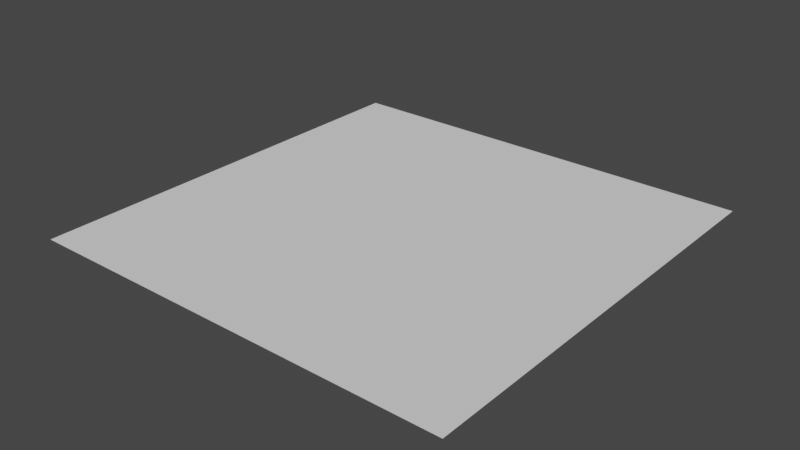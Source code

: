 # Source: base_plane.blend  (saved by Blender 3.1.7; exported with 4.5.12 LTS)
import bpy
from mathutils import Matrix  # noqa: F401  (used for matrix-valued properties, if any)

bpy.ops.wm.read_factory_settings(use_empty=True)
scene = bpy.context.scene
scene.name = 'Scene'

# ---- collections
col_collection = bpy.data.collections.new('Collection'); scene.collection.children.link(col_collection)

# ---- world
world_world = bpy.data.worlds.new('World'); scene.world = world_world
world_world.use_nodes = True; world_world.node_tree.nodes.clear()
_N = world_world.node_tree.nodes; _L = world_world.node_tree.links
n0 = _N.new('ShaderNodeOutputWorld'); n0.name = 'World Output'; n0.location = (300, 300)
n1 = _N.new('ShaderNodeBackground'); n1.name = 'Background'; n1.location = (10, 300)
n1.inputs[0].default_value = (0.05088, 0.05088, 0.05088, 1.0)
_L.new(n1.outputs[0], n0.inputs[0])
n0.is_active_output = True
world_world.color = (0.05088, 0.05088, 0.05088)
world_world.use_sun_shadow = False
world_world.sun_shadow_jitter_overblur = 0.0

# ---- meshes
me_plane = bpy.data.meshes.new('Plane')
me_plane.from_pydata([(-50.0, -50.0, 0.0), (50.0, -50.0, 0.0), (-50.0, 50.0, 0.0), (50.0, 50.0, 0.0), (-50.0, 45.0, 0.0), (-50.0, 40.0, 0.0), (-50.0, 35.0, 0.0), (-50.0, 30.0, 0.0), (-50.0, 25.0, 0.0), (-50.0, 20.0, 0.0), (-50.0, 15.0, 0.0), (-50.0, 10.0, 0.0), (-50.0, 5.0, 0.0), (-50.0, 0.0, 0.0), (-50.0, -5.0, 0.0), (-50.0, -10.0, 0.0), (-50.0, -15.0, 0.0), (-50.0, -20.0, 0.0), (-50.0, -25.0, 0.0), (-50.0, -30.0, 0.0), (-50.0, -35.0, 0.0), (-50.0, -40.0, 0.0), (-50.0, -45.0, 0.0), (50.0, -45.0, 0.0), (50.0, -40.0, 0.0), (50.0, -35.0, 0.0), (50.0, -30.0, 0.0), (50.0, -25.0, 0.0), (50.0, -20.0, 0.0), (50.0, -15.0, 0.0), (50.0, -10.0, 0.0), (50.0, -5.0, 0.0), (50.0, 0.0, 0.0), (50.0, 5.0, 0.0), (50.0, 10.0, 0.0), (50.0, 15.0, 0.0), (50.0, 20.0, 0.0), (50.0, 25.0, 0.0), (50.0, 30.0, 0.0), (50.0, 35.0, 0.0), (50.0, 40.0, 0.0), (50.0, 45.0, 0.0), (-45.0, -50.0, 0.0), (-40.0, -50.0, 0.0), (-35.0, -50.0, 0.0), (-30.0, -50.0, 0.0), (-25.0, -50.0, 0.0), (-20.0, -50.0, 0.0), (-15.0, -50.0, 0.0), (-10.0, -50.0, 0.0), (-5.0, -50.0, 0.0), (0.0, -50.0, 0.0), (5.0, -50.0, 0.0), (10.0, -50.0, 0.0), (15.0, -50.0, 0.0), (20.0, -50.0, 0.0), (25.0, -50.0, 0.0), (30.0, -50.0, 0.0), (35.0, -50.0, 0.0), (40.0, -50.0, 0.0), (45.0, -50.0, 0.0), (45.0, 50.0, 0.0), (40.0, 50.0, 0.0), (35.0, 50.0, 0.0), (30.0, 50.0, 0.0), (25.0, 50.0, 0.0), (20.0, 50.0, 0.0), (15.0, 50.0, 0.0), (10.0, 50.0, 0.0), (5.0, 50.0, 0.0), (0.0, 50.0, 0.0), (-5.0, 50.0, 0.0), (-10.0, 50.0, 0.0), (-15.0, 50.0, 0.0), (-20.0, 50.0, 0.0), (-25.0, 50.0, 0.0), (-30.0, 50.0, 0.0), (-35.0, 50.0, 0.0), (-40.0, 50.0, 0.0), (-45.0, 50.0, 0.0), (45.0, -45.0, 0.0), (40.0, -45.0, 0.0), (35.0, -45.0, 0.0), (30.0, -45.0, 0.0), (25.0, -45.0, 0.0), (20.0, -45.0, 0.0), (15.0, -45.0, 0.0), (10.0, -45.0, 0.0), (5.0, -45.0, 0.0), (0.0, -45.0, 0.0), (-5.0, -45.0, 0.0), (-10.0, -45.0, 0.0), (-15.0, -45.0, 0.0), (-20.0, -45.0, 0.0), (-25.0, -45.0, 0.0), (-30.0, -45.0, 0.0), (-35.0, -45.0, 0.0), (-40.0, -45.0, 0.0), (-45.0, -45.0, 0.0), (45.0, -40.0, 0.0), (40.0, -40.0, 0.0), (35.0, -40.0, 0.0), (30.0, -40.0, 0.0), (25.0, -40.0, 0.0), (20.0, -40.0, 0.0), (15.0, -40.0, 0.0), (10.0, -40.0, 0.0), (5.0, -40.0, 0.0), (0.0, -40.0, 0.0), (-5.0, -40.0, 0.0), (-10.0, -40.0, 0.0), (-15.0, -40.0, 0.0), (-20.0, -40.0, 0.0), (-25.0, -40.0, 0.0), (-30.0, -40.0, 0.0), (-35.0, -40.0, 0.0), (-40.0, -40.0, 0.0), (-45.0, -40.0, 0.0), (45.0, -35.0, 0.0), (40.0, -35.0, 0.0), (35.0, -35.0, 0.0), (30.0, -35.0, 0.0), (25.0, -35.0, 0.0), (20.0, -35.0, 0.0), (15.0, -35.0, 0.0), (10.0, -35.0, 0.0), (5.0, -35.0, 0.0), (0.0, -35.0, 0.0), (-5.0, -35.0, 0.0), (-10.0, -35.0, 0.0), (-15.0, -35.0, 0.0), (-20.0, -35.0, 0.0), (-25.0, -35.0, 0.0), (-30.0, -35.0, 0.0), (-35.0, -35.0, 0.0), (-40.0, -35.0, 0.0), (-45.0, -35.0, 0.0), (45.0, -30.0, 0.0), (40.0, -30.0, 0.0), (35.0, -30.0, 0.0), (30.0, -30.0, 0.0), (25.0, -30.0, 0.0), (20.0, -30.0, 0.0), (15.0, -30.0, 0.0), (10.0, -30.0, 0.0), (5.0, -30.0, 0.0), (0.0, -30.0, 0.0), (-5.0, -30.0, 0.0), (-10.0, -30.0, 0.0), (-15.0, -30.0, 0.0), (-20.0, -30.0, 0.0), (-25.0, -30.0, 0.0), (-30.0, -30.0, 0.0), (-35.0, -30.0, 0.0), (-40.0, -30.0, 0.0), (-45.0, -30.0, 0.0), (45.0, -25.0, 0.0), (40.0, -25.0, 0.0), (35.0, -25.0, 0.0), (30.0, -25.0, 0.0), (25.0, -25.0, 0.0), (20.0, -25.0, 0.0), (15.0, -25.0, 0.0), (10.0, -25.0, 0.0), (5.0, -25.0, 0.0), (0.0, -25.0, 0.0), (-5.0, -25.0, 0.0), (-10.0, -25.0, 0.0), (-15.0, -25.0, 0.0), (-20.0, -25.0, 0.0), (-25.0, -25.0, 0.0), (-30.0, -25.0, 0.0), (-35.0, -25.0, 0.0), (-40.0, -25.0, 0.0), (-45.0, -25.0, 0.0), (45.0, -20.0, 0.0), (40.0, -20.0, 0.0), (35.0, -20.0, 0.0), (30.0, -20.0, 0.0), (25.0, -20.0, 0.0), (20.0, -20.0, 0.0), (15.0, -20.0, 0.0), (10.0, -20.0, 0.0), (5.0, -20.0, 0.0), (0.0, -20.0, 0.0), (-5.0, -20.0, 0.0), (-10.0, -20.0, 0.0), (-15.0, -20.0, 0.0), (-20.0, -20.0, 0.0), (-25.0, -20.0, 0.0), (-30.0, -20.0, 0.0), (-35.0, -20.0, 0.0), (-40.0, -20.0, 0.0), (-45.0, -20.0, 0.0), (45.0, -15.0, 0.0), (40.0, -15.0, 0.0), (35.0, -15.0, 0.0), (30.0, -15.0, 0.0), (25.0, -15.0, 0.0), (20.0, -15.0, 0.0), (15.0, -15.0, 0.0), (10.0, -15.0, 0.0), (5.0, -15.0, 0.0), (0.0, -15.0, 0.0), (-5.0, -15.0, 0.0), (-10.0, -15.0, 0.0), (-15.0, -15.0, 0.0), (-20.0, -15.0, 0.0), (-25.0, -15.0, 0.0), (-30.0, -15.0, 0.0), (-35.0, -15.0, 0.0), (-40.0, -15.0, 0.0), (-45.0, -15.0, 0.0), (45.0, -10.0, 0.0), (40.0, -10.0, 0.0), (35.0, -10.0, 0.0), (30.0, -10.0, 0.0), (25.0, -10.0, 0.0), (20.0, -10.0, 0.0), (15.0, -10.0, 0.0), (10.0, -10.0, 0.0), (5.0, -10.0, 0.0), (0.0, -10.0, 0.0), (-5.0, -10.0, 0.0), (-10.0, -10.0, 0.0), (-15.0, -10.0, 0.0), (-20.0, -10.0, 0.0), (-25.0, -10.0, 0.0), (-30.0, -10.0, 0.0), (-35.0, -10.0, 0.0), (-40.0, -10.0, 0.0), (-45.0, -10.0, 0.0), (45.0, -5.0, 0.0), (40.0, -5.0, 0.0), (35.0, -5.0, 0.0), (30.0, -5.0, 0.0), (25.0, -5.0, 0.0), (20.0, -5.0, 0.0), (15.0, -5.0, 0.0), (10.0, -5.0, 0.0), (5.0, -5.0, 0.0), (0.0, -5.0, 0.0), (-5.0, -5.0, 0.0), (-10.0, -5.0, 0.0), (-15.0, -5.0, 0.0), (-20.0, -5.0, 0.0), (-25.0, -5.0, 0.0), (-30.0, -5.0, 0.0), (-35.0, -5.0, 0.0), (-40.0, -5.0, 0.0), (-45.0, -5.0, 0.0), (45.0, 0.0, 0.0), (40.0, 0.0, 0.0), (35.0, 0.0, 0.0), (30.0, 0.0, 0.0), (25.0, 0.0, 0.0), (20.0, 0.0, 0.0), (15.0, 0.0, 0.0), (10.0, 0.0, 0.0), (5.0, 0.0, 0.0), (0.0, 0.0, 0.0), (-5.0, 0.0, 0.0), (-10.0, 0.0, 0.0), (-15.0, 0.0, 0.0), (-20.0, 0.0, 0.0), (-25.0, 0.0, 0.0), (-30.0, 0.0, 0.0), (-35.0, 0.0, 0.0), (-40.0, 0.0, 0.0), (-45.0, 0.0, 0.0), (45.0, 5.0, 0.0), (40.0, 5.0, 0.0), (35.0, 5.0, 0.0), (30.0, 5.0, 0.0), (25.0, 5.0, 0.0), (20.0, 5.0, 0.0), (15.0, 5.0, 0.0), (10.0, 5.0, 0.0), (5.0, 5.0, 0.0), (0.0, 5.0, 0.0), (-5.0, 5.0, 0.0), (-10.0, 5.0, 0.0), (-15.0, 5.0, 0.0), (-20.0, 5.0, 0.0), (-25.0, 5.0, 0.0), (-30.0, 5.0, 0.0), (-35.0, 5.0, 0.0), (-40.0, 5.0, 0.0), (-45.0, 5.0, 0.0), (45.0, 10.0, 0.0), (40.0, 10.0, 0.0), (35.0, 10.0, 0.0), (30.0, 10.0, 0.0), (25.0, 10.0, 0.0), (20.0, 10.0, 0.0), (15.0, 10.0, 0.0), (10.0, 10.0, 0.0), (5.0, 10.0, 0.0), (0.0, 10.0, 0.0), (-5.0, 10.0, 0.0), (-10.0, 10.0, 0.0), (-15.0, 10.0, 0.0), (-20.0, 10.0, 0.0), (-25.0, 10.0, 0.0), (-30.0, 10.0, 0.0), (-35.0, 10.0, 0.0), (-40.0, 10.0, 0.0), (-45.0, 10.0, 0.0), (45.0, 15.0, 0.0), (40.0, 15.0, 0.0), (35.0, 15.0, 0.0), (30.0, 15.0, 0.0), (25.0, 15.0, 0.0), (20.0, 15.0, 0.0), (15.0, 15.0, 0.0), (10.0, 15.0, 0.0), (5.0, 15.0, 0.0), (0.0, 15.0, 0.0), (-5.0, 15.0, 0.0), (-10.0, 15.0, 0.0), (-15.0, 15.0, 0.0), (-20.0, 15.0, 0.0), (-25.0, 15.0, 0.0), (-30.0, 15.0, 0.0), (-35.0, 15.0, 0.0), (-40.0, 15.0, 0.0), (-45.0, 15.0, 0.0), (45.0, 20.0, 0.0), (40.0, 20.0, 0.0), (35.0, 20.0, 0.0), (30.0, 20.0, 0.0), (25.0, 20.0, 0.0), (20.0, 20.0, 0.0), (15.0, 20.0, 0.0), (10.0, 20.0, 0.0), (5.0, 20.0, 0.0), (0.0, 20.0, 0.0), (-5.0, 20.0, 0.0), (-10.0, 20.0, 0.0), (-15.0, 20.0, 0.0), (-20.0, 20.0, 0.0), (-25.0, 20.0, 0.0), (-30.0, 20.0, 0.0), (-35.0, 20.0, 0.0), (-40.0, 20.0, 0.0), (-45.0, 20.0, 0.0), (45.0, 25.0, 0.0), (40.0, 25.0, 0.0), (35.0, 25.0, 0.0), (30.0, 25.0, 0.0), (25.0, 25.0, 0.0), (20.0, 25.0, 0.0), (15.0, 25.0, 0.0), (10.0, 25.0, 0.0), (5.0, 25.0, 0.0), (0.0, 25.0, 0.0), (-5.0, 25.0, 0.0), (-10.0, 25.0, 0.0), (-15.0, 25.0, 0.0), (-20.0, 25.0, 0.0), (-25.0, 25.0, 0.0), (-30.0, 25.0, 0.0), (-35.0, 25.0, 0.0), (-40.0, 25.0, 0.0), (-45.0, 25.0, 0.0), (45.0, 30.0, 0.0), (40.0, 30.0, 0.0), (35.0, 30.0, 0.0), (30.0, 30.0, 0.0), (25.0, 30.0, 0.0), (20.0, 30.0, 0.0), (15.0, 30.0, 0.0), (10.0, 30.0, 0.0), (5.0, 30.0, 0.0), (0.0, 30.0, 0.0), (-5.0, 30.0, 0.0), (-10.0, 30.0, 0.0), (-15.0, 30.0, 0.0), (-20.0, 30.0, 0.0), (-25.0, 30.0, 0.0), (-30.0, 30.0, 0.0), (-35.0, 30.0, 0.0), (-40.0, 30.0, 0.0), (-45.0, 30.0, 0.0), (45.0, 35.0, 0.0), (40.0, 35.0, 0.0), (35.0, 35.0, 0.0), (30.0, 35.0, 0.0), (25.0, 35.0, 0.0), (20.0, 35.0, 0.0), (15.0, 35.0, 0.0), (10.0, 35.0, 0.0), (5.0, 35.0, 0.0), (0.0, 35.0, 0.0), (-5.0, 35.0, 0.0), (-10.0, 35.0, 0.0), (-15.0, 35.0, 0.0), (-20.0, 35.0, 0.0), (-25.0, 35.0, 0.0), (-30.0, 35.0, 0.0), (-35.0, 35.0, 0.0), (-40.0, 35.0, 0.0), (-45.0, 35.0, 0.0), (45.0, 40.0, 0.0), (40.0, 40.0, 0.0), (35.0, 40.0, 0.0), (30.0, 40.0, 0.0), (25.0, 40.0, 0.0), (20.0, 40.0, 0.0), (15.0, 40.0, 0.0), (10.0, 40.0, 0.0), (5.0, 40.0, 0.0), (0.0, 40.0, 0.0), (-5.0, 40.0, 0.0), (-10.0, 40.0, 0.0), (-15.0, 40.0, 0.0), (-20.0, 40.0, 0.0), (-25.0, 40.0, 0.0), (-30.0, 40.0, 0.0), (-35.0, 40.0, 0.0), (-40.0, 40.0, 0.0), (-45.0, 40.0, 0.0), (45.0, 45.0, 0.0), (40.0, 45.0, 0.0), (35.0, 45.0, 0.0), (30.0, 45.0, 0.0), (25.0, 45.0, 0.0), (20.0, 45.0, 0.0), (15.0, 45.0, 0.0), (10.0, 45.0, 0.0), (5.0, 45.0, 0.0), (0.0, 45.0, 0.0), (-5.0, 45.0, 0.0), (-10.0, 45.0, 0.0), (-15.0, 45.0, 0.0), (-20.0, 45.0, 0.0), (-25.0, 45.0, 0.0), (-30.0, 45.0, 0.0), (-35.0, 45.0, 0.0), (-40.0, 45.0, 0.0), (-45.0, 45.0, 0.0)], [], [(422, 41, 3, 61), (60, 1, 23, 80), (80, 23, 24, 99), (99, 24, 25, 118), (118, 25, 26, 137), (137, 26, 27, 156), (156, 27, 28, 175), (175, 28, 29, 194), (194, 29, 30, 213), (213, 30, 31, 232), (232, 31, 32, 251), (251, 32, 33, 270), (270, 33, 34, 289), (289, 34, 35, 308), (308, 35, 36, 327), (327, 36, 37, 346), (346, 37, 38, 365), (365, 38, 39, 384), (384, 39, 40, 403), (403, 40, 41, 422), (5, 421, 440, 4), (421, 420, 439, 440), (420, 419, 438, 439), (419, 418, 437, 438), (418, 417, 436, 437), (417, 416, 435, 436), (416, 415, 434, 435), (415, 414, 433, 434), (414, 413, 432, 433), (413, 412, 431, 432), (412, 411, 430, 431), (411, 410, 429, 430), (410, 409, 428, 429), (409, 408, 427, 428), (408, 407, 426, 427), (407, 406, 425, 426), (406, 405, 424, 425), (405, 404, 423, 424), (404, 403, 422, 423), (6, 402, 421, 5), (402, 401, 420, 421), (401, 400, 419, 420), (400, 399, 418, 419), (399, 398, 417, 418), (398, 397, 416, 417), (397, 396, 415, 416), (396, 395, 414, 415), (395, 394, 413, 414), (394, 393, 412, 413), (393, 392, 411, 412), (392, 391, 410, 411), (391, 390, 409, 410), (390, 389, 408, 409), (389, 388, 407, 408), (388, 387, 406, 407), (387, 386, 405, 406), (386, 385, 404, 405), (385, 384, 403, 404), (7, 383, 402, 6), (383, 382, 401, 402), (382, 381, 400, 401), (381, 380, 399, 400), (380, 379, 398, 399), (379, 378, 397, 398), (378, 377, 396, 397), (377, 376, 395, 396), (376, 375, 394, 395), (375, 374, 393, 394), (374, 373, 392, 393), (373, 372, 391, 392), (372, 371, 390, 391), (371, 370, 389, 390), (370, 369, 388, 389), (369, 368, 387, 388), (368, 367, 386, 387), (367, 366, 385, 386), (366, 365, 384, 385), (8, 364, 383, 7), (364, 363, 382, 383), (363, 362, 381, 382), (362, 361, 380, 381), (361, 360, 379, 380), (360, 359, 378, 379), (359, 358, 377, 378), (358, 357, 376, 377), (357, 356, 375, 376), (356, 355, 374, 375), (355, 354, 373, 374), (354, 353, 372, 373), (353, 352, 371, 372), (352, 351, 370, 371), (351, 350, 369, 370), (350, 349, 368, 369), (349, 348, 367, 368), (348, 347, 366, 367), (347, 346, 365, 366), (9, 345, 364, 8), (345, 344, 363, 364), (344, 343, 362, 363), (343, 342, 361, 362), (342, 341, 360, 361), (341, 340, 359, 360), (340, 339, 358, 359), (339, 338, 357, 358), (338, 337, 356, 357), (337, 336, 355, 356), (336, 335, 354, 355), (335, 334, 353, 354), (334, 333, 352, 353), (333, 332, 351, 352), (332, 331, 350, 351), (331, 330, 349, 350), (330, 329, 348, 349), (329, 328, 347, 348), (328, 327, 346, 347), (10, 326, 345, 9), (326, 325, 344, 345), (325, 324, 343, 344), (324, 323, 342, 343), (323, 322, 341, 342), (322, 321, 340, 341), (321, 320, 339, 340), (320, 319, 338, 339), (319, 318, 337, 338), (318, 317, 336, 337), (317, 316, 335, 336), (316, 315, 334, 335), (315, 314, 333, 334), (314, 313, 332, 333), (313, 312, 331, 332), (312, 311, 330, 331), (311, 310, 329, 330), (310, 309, 328, 329), (309, 308, 327, 328), (11, 307, 326, 10), (307, 306, 325, 326), (306, 305, 324, 325), (305, 304, 323, 324), (304, 303, 322, 323), (303, 302, 321, 322), (302, 301, 320, 321), (301, 300, 319, 320), (300, 299, 318, 319), (299, 298, 317, 318), (298, 297, 316, 317), (297, 296, 315, 316), (296, 295, 314, 315), (295, 294, 313, 314), (294, 293, 312, 313), (293, 292, 311, 312), (292, 291, 310, 311), (291, 290, 309, 310), (290, 289, 308, 309), (12, 288, 307, 11), (288, 287, 306, 307), (287, 286, 305, 306), (286, 285, 304, 305), (285, 284, 303, 304), (284, 283, 302, 303), (283, 282, 301, 302), (282, 281, 300, 301), (281, 280, 299, 300), (280, 279, 298, 299), (279, 278, 297, 298), (278, 277, 296, 297), (277, 276, 295, 296), (276, 275, 294, 295), (275, 274, 293, 294), (274, 273, 292, 293), (273, 272, 291, 292), (272, 271, 290, 291), (271, 270, 289, 290), (13, 269, 288, 12), (269, 268, 287, 288), (268, 267, 286, 287), (267, 266, 285, 286), (266, 265, 284, 285), (265, 264, 283, 284), (264, 263, 282, 283), (263, 262, 281, 282), (262, 261, 280, 281), (261, 260, 279, 280), (260, 259, 278, 279), (259, 258, 277, 278), (258, 257, 276, 277), (257, 256, 275, 276), (256, 255, 274, 275), (255, 254, 273, 274), (254, 253, 272, 273), (253, 252, 271, 272), (252, 251, 270, 271), (14, 250, 269, 13), (250, 249, 268, 269), (249, 248, 267, 268), (248, 247, 266, 267), (247, 246, 265, 266), (246, 245, 264, 265), (245, 244, 263, 264), (244, 243, 262, 263), (243, 242, 261, 262), (242, 241, 260, 261), (241, 240, 259, 260), (240, 239, 258, 259), (239, 238, 257, 258), (238, 237, 256, 257), (237, 236, 255, 256), (236, 235, 254, 255), (235, 234, 253, 254), (234, 233, 252, 253), (233, 232, 251, 252), (15, 231, 250, 14), (231, 230, 249, 250), (230, 229, 248, 249), (229, 228, 247, 248), (228, 227, 246, 247), (227, 226, 245, 246), (226, 225, 244, 245), (225, 224, 243, 244), (224, 223, 242, 243), (223, 222, 241, 242), (222, 221, 240, 241), (221, 220, 239, 240), (220, 219, 238, 239), (219, 218, 237, 238), (218, 217, 236, 237), (217, 216, 235, 236), (216, 215, 234, 235), (215, 214, 233, 234), (214, 213, 232, 233), (16, 212, 231, 15), (212, 211, 230, 231), (211, 210, 229, 230), (210, 209, 228, 229), (209, 208, 227, 228), (208, 207, 226, 227), (207, 206, 225, 226), (206, 205, 224, 225), (205, 204, 223, 224), (204, 203, 222, 223), (203, 202, 221, 222), (202, 201, 220, 221), (201, 200, 219, 220), (200, 199, 218, 219), (199, 198, 217, 218), (198, 197, 216, 217), (197, 196, 215, 216), (196, 195, 214, 215), (195, 194, 213, 214), (17, 193, 212, 16), (193, 192, 211, 212), (192, 191, 210, 211), (191, 190, 209, 210), (190, 189, 208, 209), (189, 188, 207, 208), (188, 187, 206, 207), (187, 186, 205, 206), (186, 185, 204, 205), (185, 184, 203, 204), (184, 183, 202, 203), (183, 182, 201, 202), (182, 181, 200, 201), (181, 180, 199, 200), (180, 179, 198, 199), (179, 178, 197, 198), (178, 177, 196, 197), (177, 176, 195, 196), (176, 175, 194, 195), (18, 174, 193, 17), (174, 173, 192, 193), (173, 172, 191, 192), (172, 171, 190, 191), (171, 170, 189, 190), (170, 169, 188, 189), (169, 168, 187, 188), (168, 167, 186, 187), (167, 166, 185, 186), (166, 165, 184, 185), (165, 164, 183, 184), (164, 163, 182, 183), (163, 162, 181, 182), (162, 161, 180, 181), (161, 160, 179, 180), (160, 159, 178, 179), (159, 158, 177, 178), (158, 157, 176, 177), (157, 156, 175, 176), (19, 155, 174, 18), (155, 154, 173, 174), (154, 153, 172, 173), (153, 152, 171, 172), (152, 151, 170, 171), (151, 150, 169, 170), (150, 149, 168, 169), (149, 148, 167, 168), (148, 147, 166, 167), (147, 146, 165, 166), (146, 145, 164, 165), (145, 144, 163, 164), (144, 143, 162, 163), (143, 142, 161, 162), (142, 141, 160, 161), (141, 140, 159, 160), (140, 139, 158, 159), (139, 138, 157, 158), (138, 137, 156, 157), (20, 136, 155, 19), (136, 135, 154, 155), (135, 134, 153, 154), (134, 133, 152, 153), (133, 132, 151, 152), (132, 131, 150, 151), (131, 130, 149, 150), (130, 129, 148, 149), (129, 128, 147, 148), (128, 127, 146, 147), (127, 126, 145, 146), (126, 125, 144, 145), (125, 124, 143, 144), (124, 123, 142, 143), (123, 122, 141, 142), (122, 121, 140, 141), (121, 120, 139, 140), (120, 119, 138, 139), (119, 118, 137, 138), (21, 117, 136, 20), (117, 116, 135, 136), (116, 115, 134, 135), (115, 114, 133, 134), (114, 113, 132, 133), (113, 112, 131, 132), (112, 111, 130, 131), (111, 110, 129, 130), (110, 109, 128, 129), (109, 108, 127, 128), (108, 107, 126, 127), (107, 106, 125, 126), (106, 105, 124, 125), (105, 104, 123, 124), (104, 103, 122, 123), (103, 102, 121, 122), (102, 101, 120, 121), (101, 100, 119, 120), (100, 99, 118, 119), (22, 98, 117, 21), (98, 97, 116, 117), (97, 96, 115, 116), (96, 95, 114, 115), (95, 94, 113, 114), (94, 93, 112, 113), (93, 92, 111, 112), (92, 91, 110, 111), (91, 90, 109, 110), (90, 89, 108, 109), (89, 88, 107, 108), (88, 87, 106, 107), (87, 86, 105, 106), (86, 85, 104, 105), (85, 84, 103, 104), (84, 83, 102, 103), (83, 82, 101, 102), (82, 81, 100, 101), (81, 80, 99, 100), (0, 42, 98, 22), (42, 43, 97, 98), (43, 44, 96, 97), (44, 45, 95, 96), (45, 46, 94, 95), (46, 47, 93, 94), (47, 48, 92, 93), (48, 49, 91, 92), (49, 50, 90, 91), (50, 51, 89, 90), (51, 52, 88, 89), (52, 53, 87, 88), (53, 54, 86, 87), (54, 55, 85, 86), (55, 56, 84, 85), (56, 57, 83, 84), (57, 58, 82, 83), (58, 59, 81, 82), (59, 60, 80, 81), (4, 440, 79, 2), (440, 439, 78, 79), (439, 438, 77, 78), (438, 437, 76, 77), (437, 436, 75, 76), (436, 435, 74, 75), (435, 434, 73, 74), (434, 433, 72, 73), (433, 432, 71, 72), (432, 431, 70, 71), (431, 430, 69, 70), (430, 429, 68, 69), (429, 428, 67, 68), (428, 427, 66, 67), (427, 426, 65, 66), (426, 425, 64, 65), (425, 424, 63, 64), (424, 423, 62, 63), (423, 422, 61, 62)])
_uv = me_plane.uv_layers.new(name='UVMap')
_uv.uv.foreach_set('vector', [0.05, 0.05, 0.0, 0.05, 0.0, 0.0, 0.05, 0.0, 0.05, 1.0, 0.0, 1.0, 0.0, 0.95, 0.05, 0.95, 0.05, 0.95, 0.0, 0.95, 0.0, 0.9, 0.05, 0.9, 0.05, 0.9, 0.0, 0.9, 0.0, 0.85, 0.05, 0.85, 0.05, 0.85, 0.0, 0.85, 0.0, 0.8, 0.05, 0.8, 0.05, 0.8, 0.0, 0.8, 0.0, 0.75, 0.05, 0.75, 0.05, 0.75, 0.0, 0.75, 0.0, 0.7, 0.05, 0.7, 0.05, 0.7, 0.0, 0.7, 0.0, 0.65, 0.05, 0.65, 0.05, 0.65, 0.0, 0.65, 0.0, 0.6, 0.05, 0.6, 0.05, 0.6, 0.0, 0.6, 0.0, 0.55, 0.05, 0.55, 0.05, 0.55, 0.0, 0.55, 0.0, 0.5, 0.05, 0.5, 0.05, 0.5, 0.0, 0.5, 0.0, 0.45, 0.05, 0.45, 0.05, 0.45, 0.0, 0.45, 0.0, 0.4, 0.05, 0.4, 0.05, 0.4, 0.0, 0.4, 0.0, 0.35, 0.05, 0.35, 0.05, 0.35, 0.0, 0.35, 0.0, 0.3, 0.05, 0.3, 0.05, 0.3, 0.0, 0.3, 0.0, 0.25, 0.05, 0.25, 0.05, 0.25, 0.0, 0.25, 0.0, 0.2, 0.05, 0.2, 0.05, 0.2, 0.0, 0.2, 0.0, 0.15, 0.05, 0.15, 0.05, 0.15, 0.0, 0.15, 0.0, 0.1, 0.05, 0.1, 0.05, 0.1, 0.0, 0.1, 0.0, 0.05, 0.05, 0.05, 1.0, 0.1, 0.95, 0.1, 0.95, 0.05, 1.0, 0.05, 0.95, 0.1, 0.9, 0.1, 0.9, 0.05, 0.95, 0.05, 0.9, 0.1, 0.85, 0.1, 0.85, 0.05, 0.9, 0.05, 0.85, 0.1, 0.8, 0.1, 0.8, 0.05, 0.85, 0.05, 0.8, 0.1, 0.75, 0.1, 0.75, 0.05, 0.8, 0.05, 0.75, 0.1, 0.7, 0.1, 0.7, 0.05, 0.75, 0.05, 0.7, 0.1, 0.65, 0.1, 0.65, 0.05, 0.7, 0.05, 0.65, 0.1, 0.6, 0.1, 0.6, 0.05, 0.65, 0.05, 0.6, 0.1, 0.55, 0.1, 0.55, 0.05, 0.6, 0.05, 0.55, 0.1, 0.5, 0.1, 0.5, 0.05, 0.55, 0.05, 0.5, 0.1, 0.45, 0.1, 0.45, 0.05, 0.5, 0.05, 0.45, 0.1, 0.4, 0.1, 0.4, 0.05, 0.45, 0.05, 0.4, 0.1, 0.35, 0.1, 0.35, 0.05, 0.4, 0.05, 0.35, 0.1, 0.3, 0.1, 0.3, 0.05, 0.35, 0.05, 0.3, 0.1, 0.25, 0.1, 0.25, 0.05, 0.3, 0.05, 0.25, 0.1, 0.2, 0.1, 0.2, 0.05, 0.25, 0.05, 0.2, 0.1, 0.15, 0.1, 0.15, 0.05, 0.2, 0.05, 0.15, 0.1, 0.1, 0.1, 0.1, 0.05, 0.15, 0.05, 0.1, 0.1, 0.05, 0.1, 0.05, 0.05, 0.1, 0.05, 1.0, 0.15, 0.95, 0.15, 0.95, 0.1, 1.0, 0.1, 0.95, 0.15, 0.9, 0.15, 0.9, 0.1, 0.95, 0.1, 0.9, 0.15, 0.85, 0.15, 0.85, 0.1, 0.9, 0.1, 0.85, 0.15, 0.8, 0.15, 0.8, 0.1, 0.85, 0.1, 0.8, 0.15, 0.75, 0.15, 0.75, 0.1, 0.8, 0.1, 0.75, 0.15, 0.7, 0.15, 0.7, 0.1, 0.75, 0.1, 0.7, 0.15, 0.65, 0.15, 0.65, 0.1, 0.7, 0.1, 0.65, 0.15, 0.6, 0.15, 0.6, 0.1, 0.65, 0.1, 0.6, 0.15, 0.55, 0.15, 0.55, 0.1, 0.6, 0.1, 0.55, 0.15, 0.5, 0.15, 0.5, 0.1, 0.55, 0.1, 0.5, 0.15, 0.45, 0.15, 0.45, 0.1, 0.5, 0.1, 0.45, 0.15, 0.4, 0.15, 0.4, 0.1, 0.45, 0.1, 0.4, 0.15, 0.35, 0.15, 0.35, 0.1, 0.4, 0.1, 0.35, 0.15, 0.3, 0.15, 0.3, 0.1, 0.35, 0.1, 0.3, 0.15, 0.25, 0.15, 0.25, 0.1, 0.3, 0.1, 0.25, 0.15, 0.2, 0.15, 0.2, 0.1, 0.25, 0.1, 0.2, 0.15, 0.15, 0.15, 0.15, 0.1, 0.2, 0.1, 0.15, 0.15, 0.1, 0.15, 0.1, 0.1, 0.15, 0.1, 0.1, 0.15, 0.05, 0.15, 0.05, 0.1, 0.1, 0.1, 1.0, 0.2, 0.95, 0.2, 0.95, 0.15, 1.0, 0.15, 0.95, 0.2, 0.9, 0.2, 0.9, 0.15, 0.95, 0.15, 0.9, 0.2, 0.85, 0.2, 0.85, 0.15, 0.9, 0.15, 0.85, 0.2, 0.8, 0.2, 0.8, 0.15, 0.85, 0.15, 0.8, 0.2, 0.75, 0.2, 0.75, 0.15, 0.8, 0.15, 0.75, 0.2, 0.7, 0.2, 0.7, 0.15, 0.75, 0.15, 0.7, 0.2, 0.65, 0.2, 0.65, 0.15, 0.7, 0.15, 0.65, 0.2, 0.6, 0.2, 0.6, 0.15, 0.65, 0.15, 0.6, 0.2, 0.55, 0.2, 0.55, 0.15, 0.6, 0.15, 0.55, 0.2, 0.5, 0.2, 0.5, 0.15, 0.55, 0.15, 0.5, 0.2, 0.45, 0.2, 0.45, 0.15, 0.5, 0.15, 0.45, 0.2, 0.4, 0.2, 0.4, 0.15, 0.45, 0.15, 0.4, 0.2, 0.35, 0.2, 0.35, 0.15, 0.4, 0.15, 0.35, 0.2, 0.3, 0.2, 0.3, 0.15, 0.35, 0.15, 0.3, 0.2, 0.25, 0.2, 0.25, 0.15, 0.3, 0.15, 0.25, 0.2, 0.2, 0.2, 0.2, 0.15, 0.25, 0.15, 0.2, 0.2, 0.15, 0.2, 0.15, 0.15, 0.2, 0.15, 0.15, 0.2, 0.1, 0.2, 0.1, 0.15, 0.15, 0.15, 0.1, 0.2, 0.05, 0.2, 0.05, 0.15, 0.1, 0.15, 1.0, 0.25, 0.95, 0.25, 0.95, 0.2, 1.0, 0.2, 0.95, 0.25, 0.9, 0.25, 0.9, 0.2, 0.95, 0.2, 0.9, 0.25, 0.85, 0.25, 0.85, 0.2, 0.9, 0.2, 0.85, 0.25, 0.8, 0.25, 0.8, 0.2, 0.85, 0.2, 0.8, 0.25, 0.75, 0.25, 0.75, 0.2, 0.8, 0.2, 0.75, 0.25, 0.7, 0.25, 0.7, 0.2, 0.75, 0.2, 0.7, 0.25, 0.65, 0.25, 0.65, 0.2, 0.7, 0.2, 0.65, 0.25, 0.6, 0.25, 0.6, 0.2, 0.65, 0.2, 0.6, 0.25, 0.55, 0.25, 0.55, 0.2, 0.6, 0.2, 0.55, 0.25, 0.5, 0.25, 0.5, 0.2, 0.55, 0.2, 0.5, 0.25, 0.45, 0.25, 0.45, 0.2, 0.5, 0.2, 0.45, 0.25, 0.4, 0.25, 0.4, 0.2, 0.45, 0.2, 0.4, 0.25, 0.35, 0.25, 0.35, 0.2, 0.4, 0.2, 0.35, 0.25, 0.3, 0.25, 0.3, 0.2, 0.35, 0.2, 0.3, 0.25, 0.25, 0.25, 0.25, 0.2, 0.3, 0.2, 0.25, 0.25, 0.2, 0.25, 0.2, 0.2, 0.25, 0.2, 0.2, 0.25, 0.15, 0.25, 0.15, 0.2, 0.2, 0.2, 0.15, 0.25, 0.1, 0.25, 0.1, 0.2, 0.15, 0.2, 0.1, 0.25, 0.05, 0.25, 0.05, 0.2, 0.1, 0.2, 1.0, 0.3, 0.95, 0.3, 0.95, 0.25, 1.0, 0.25, 0.95, 0.3, 0.9, 0.3, 0.9, 0.25, 0.95, 0.25, 0.9, 0.3, 0.85, 0.3, 0.85, 0.25, 0.9, 0.25, 0.85, 0.3, 0.8, 0.3, 0.8, 0.25, 0.85, 0.25, 0.8, 0.3, 0.75, 0.3, 0.75, 0.25, 0.8, 0.25, 0.75, 0.3, 0.7, 0.3, 0.7, 0.25, 0.75, 0.25, 0.7, 0.3, 0.65, 0.3, 0.65, 0.25, 0.7, 0.25, 0.65, 0.3, 0.6, 0.3, 0.6, 0.25, 0.65, 0.25, 0.6, 0.3, 0.55, 0.3, 0.55, 0.25, 0.6, 0.25, 0.55, 0.3, 0.5, 0.3, 0.5, 0.25, 0.55, 0.25, 0.5, 0.3, 0.45, 0.3, 0.45, 0.25, 0.5, 0.25, 0.45, 0.3, 0.4, 0.3, 0.4, 0.25, 0.45, 0.25, 0.4, 0.3, 0.35, 0.3, 0.35, 0.25, 0.4, 0.25, 0.35, 0.3, 0.3, 0.3, 0.3, 0.25, 0.35, 0.25, 0.3, 0.3, 0.25, 0.3, 0.25, 0.25, 0.3, 0.25, 0.25, 0.3, 0.2, 0.3, 0.2, 0.25, 0.25, 0.25, 0.2, 0.3, 0.15, 0.3, 0.15, 0.25, 0.2, 0.25, 0.15, 0.3, 0.1, 0.3, 0.1, 0.25, 0.15, 0.25, 0.1, 0.3, 0.05, 0.3, 0.05, 0.25, 0.1, 0.25, 1.0, 0.35, 0.95, 0.35, 0.95, 0.3, 1.0, 0.3, 0.95, 0.35, 0.9, 0.35, 0.9, 0.3, 0.95, 0.3, 0.9, 0.35, 0.85, 0.35, 0.85, 0.3, 0.9, 0.3, 0.85, 0.35, 0.8, 0.35, 0.8, 0.3, 0.85, 0.3, 0.8, 0.35, 0.75, 0.35, 0.75, 0.3, 0.8, 0.3, 0.75, 0.35, 0.7, 0.35, 0.7, 0.3, 0.75, 0.3, 0.7, 0.35, 0.65, 0.35, 0.65, 0.3, 0.7, 0.3, 0.65, 0.35, 0.6, 0.35, 0.6, 0.3, 0.65, 0.3, 0.6, 0.35, 0.55, 0.35, 0.55, 0.3, 0.6, 0.3, 0.55, 0.35, 0.5, 0.35, 0.5, 0.3, 0.55, 0.3, 0.5, 0.35, 0.45, 0.35, 0.45, 0.3, 0.5, 0.3, 0.45, 0.35, 0.4, 0.35, 0.4, 0.3, 0.45, 0.3, 0.4, 0.35, 0.35, 0.35, 0.35, 0.3, 0.4, 0.3, 0.35, 0.35, 0.3, 0.35, 0.3, 0.3, 0.35, 0.3, 0.3, 0.35, 0.25, 0.35, 0.25, 0.3, 0.3, 0.3, 0.25, 0.35, 0.2, 0.35, 0.2, 0.3, 0.25, 0.3, 0.2, 0.35, 0.15, 0.35, 0.15, 0.3, 0.2, 0.3, 0.15, 0.35, 0.1, 0.35, 0.1, 0.3, 0.15, 0.3, 0.1, 0.35, 0.05, 0.35, 0.05, 0.3, 0.1, 0.3, 1.0, 0.4, 0.95, 0.4, 0.95, 0.35, 1.0, 0.35, 0.95, 0.4, 0.9, 0.4, 0.9, 0.35, 0.95, 0.35, 0.9, 0.4, 0.85, 0.4, 0.85, 0.35, 0.9, 0.35, 0.85, 0.4, 0.8, 0.4, 0.8, 0.35, 0.85, 0.35, 0.8, 0.4, 0.75, 0.4, 0.75, 0.35, 0.8, 0.35, 0.75, 0.4, 0.7, 0.4, 0.7, 0.35, 0.75, 0.35, 0.7, 0.4, 0.65, 0.4, 0.65, 0.35, 0.7, 0.35, 0.65, 0.4, 0.6, 0.4, 0.6, 0.35, 0.65, 0.35, 0.6, 0.4, 0.55, 0.4, 0.55, 0.35, 0.6, 0.35, 0.55, 0.4, 0.5, 0.4, 0.5, 0.35, 0.55, 0.35, 0.5, 0.4, 0.45, 0.4, 0.45, 0.35, 0.5, 0.35, 0.45, 0.4, 0.4, 0.4, 0.4, 0.35, 0.45, 0.35, 0.4, 0.4, 0.35, 0.4, 0.35, 0.35, 0.4, 0.35, 0.35, 0.4, 0.3, 0.4, 0.3, 0.35, 0.35, 0.35, 0.3, 0.4, 0.25, 0.4, 0.25, 0.35, 0.3, 0.35, 0.25, 0.4, 0.2, 0.4, 0.2, 0.35, 0.25, 0.35, 0.2, 0.4, 0.15, 0.4, 0.15, 0.35, 0.2, 0.35, 0.15, 0.4, 0.1, 0.4, 0.1, 0.35, 0.15, 0.35, 0.1, 0.4, 0.05, 0.4, 0.05, 0.35, 0.1, 0.35, 1.0, 0.45, 0.95, 0.45, 0.95, 0.4, 1.0, 0.4, 0.95, 0.45, 0.9, 0.45, 0.9, 0.4, 0.95, 0.4, 0.9, 0.45, 0.85, 0.45, 0.85, 0.4, 0.9, 0.4, 0.85, 0.45, 0.8, 0.45, 0.8, 0.4, 0.85, 0.4, 0.8, 0.45, 0.75, 0.45, 0.75, 0.4, 0.8, 0.4, 0.75, 0.45, 0.7, 0.45, 0.7, 0.4, 0.75, 0.4, 0.7, 0.45, 0.65, 0.45, 0.65, 0.4, 0.7, 0.4, 0.65, 0.45, 0.6, 0.45, 0.6, 0.4, 0.65, 0.4, 0.6, 0.45, 0.55, 0.45, 0.55, 0.4, 0.6, 0.4, 0.55, 0.45, 0.5, 0.45, 0.5, 0.4, 0.55, 0.4, 0.5, 0.45, 0.45, 0.45, 0.45, 0.4, 0.5, 0.4, 0.45, 0.45, 0.4, 0.45, 0.4, 0.4, 0.45, 0.4, 0.4, 0.45, 0.35, 0.45, 0.35, 0.4, 0.4, 0.4, 0.35, 0.45, 0.3, 0.45, 0.3, 0.4, 0.35, 0.4, 0.3, 0.45, 0.25, 0.45, 0.25, 0.4, 0.3, 0.4, 0.25, 0.45, 0.2, 0.45, 0.2, 0.4, 0.25, 0.4, 0.2, 0.45, 0.15, 0.45, 0.15, 0.4, 0.2, 0.4, 0.15, 0.45, 0.1, 0.45, 0.1, 0.4, 0.15, 0.4, 0.1, 0.45, 0.05, 0.45, 0.05, 0.4, 0.1, 0.4, 1.0, 0.5, 0.95, 0.5, 0.95, 0.45, 1.0, 0.45, 0.95, 0.5, 0.9, 0.5, 0.9, 0.45, 0.95, 0.45, 0.9, 0.5, 0.85, 0.5, 0.85, 0.45, 0.9, 0.45, 0.85, 0.5, 0.8, 0.5, 0.8, 0.45, 0.85, 0.45, 0.8, 0.5, 0.75, 0.5, 0.75, 0.45, 0.8, 0.45, 0.75, 0.5, 0.7, 0.5, 0.7, 0.45, 0.75, 0.45, 0.7, 0.5, 0.65, 0.5, 0.65, 0.45, 0.7, 0.45, 0.65, 0.5, 0.6, 0.5, 0.6, 0.45, 0.65, 0.45, 0.6, 0.5, 0.55, 0.5, 0.55, 0.45, 0.6, 0.45, 0.55, 0.5, 0.5, 0.5, 0.5, 0.45, 0.55, 0.45, 0.5, 0.5, 0.45, 0.5, 0.45, 0.45, 0.5, 0.45, 0.45, 0.5, 0.4, 0.5, 0.4, 0.45, 0.45, 0.45, 0.4, 0.5, 0.35, 0.5, 0.35, 0.45, 0.4, 0.45, 0.35, 0.5, 0.3, 0.5, 0.3, 0.45, 0.35, 0.45, 0.3, 0.5, 0.25, 0.5, 0.25, 0.45, 0.3, 0.45, 0.25, 0.5, 0.2, 0.5, 0.2, 0.45, 0.25, 0.45, 0.2, 0.5, 0.15, 0.5, 0.15, 0.45, 0.2, 0.45, 0.15, 0.5, 0.1, 0.5, 0.1, 0.45, 0.15, 0.45, 0.1, 0.5, 0.05, 0.5, 0.05, 0.45, 0.1, 0.45, 1.0, 0.55, 0.95, 0.55, 0.95, 0.5, 1.0, 0.5, 0.95, 0.55, 0.9, 0.55, 0.9, 0.5, 0.95, 0.5, 0.9, 0.55, 0.85, 0.55, 0.85, 0.5, 0.9, 0.5, 0.85, 0.55, 0.8, 0.55, 0.8, 0.5, 0.85, 0.5, 0.8, 0.55, 0.75, 0.55, 0.75, 0.5, 0.8, 0.5, 0.75, 0.55, 0.7, 0.55, 0.7, 0.5, 0.75, 0.5, 0.7, 0.55, 0.65, 0.55, 0.65, 0.5, 0.7, 0.5, 0.65, 0.55, 0.6, 0.55, 0.6, 0.5, 0.65, 0.5, 0.6, 0.55, 0.55, 0.55, 0.55, 0.5, 0.6, 0.5, 0.55, 0.55, 0.5, 0.55, 0.5, 0.5, 0.55, 0.5, 0.5, 0.55, 0.45, 0.55, 0.45, 0.5, 0.5, 0.5, 0.45, 0.55, 0.4, 0.55, 0.4, 0.5, 0.45, 0.5, 0.4, 0.55, 0.35, 0.55, 0.35, 0.5, 0.4, 0.5, 0.35, 0.55, 0.3, 0.55, 0.3, 0.5, 0.35, 0.5, 0.3, 0.55, 0.25, 0.55, 0.25, 0.5, 0.3, 0.5, 0.25, 0.55, 0.2, 0.55, 0.2, 0.5, 0.25, 0.5, 0.2, 0.55, 0.15, 0.55, 0.15, 0.5, 0.2, 0.5, 0.15, 0.55, 0.1, 0.55, 0.1, 0.5, 0.15, 0.5, 0.1, 0.55, 0.05, 0.55, 0.05, 0.5, 0.1, 0.5, 1.0, 0.6, 0.95, 0.6, 0.95, 0.55, 1.0, 0.55, 0.95, 0.6, 0.9, 0.6, 0.9, 0.55, 0.95, 0.55, 0.9, 0.6, 0.85, 0.6, 0.85, 0.55, 0.9, 0.55, 0.85, 0.6, 0.8, 0.6, 0.8, 0.55, 0.85, 0.55, 0.8, 0.6, 0.75, 0.6, 0.75, 0.55, 0.8, 0.55, 0.75, 0.6, 0.7, 0.6, 0.7, 0.55, 0.75, 0.55, 0.7, 0.6, 0.65, 0.6, 0.65, 0.55, 0.7, 0.55, 0.65, 0.6, 0.6, 0.6, 0.6, 0.55, 0.65, 0.55, 0.6, 0.6, 0.55, 0.6, 0.55, 0.55, 0.6, 0.55, 0.55, 0.6, 0.5, 0.6, 0.5, 0.55, 0.55, 0.55, 0.5, 0.6, 0.45, 0.6, 0.45, 0.55, 0.5, 0.55, 0.45, 0.6, 0.4, 0.6, 0.4, 0.55, 0.45, 0.55, 0.4, 0.6, 0.35, 0.6, 0.35, 0.55, 0.4, 0.55, 0.35, 0.6, 0.3, 0.6, 0.3, 0.55, 0.35, 0.55, 0.3, 0.6, 0.25, 0.6, 0.25, 0.55, 0.3, 0.55, 0.25, 0.6, 0.2, 0.6, 0.2, 0.55, 0.25, 0.55, 0.2, 0.6, 0.15, 0.6, 0.15, 0.55, 0.2, 0.55, 0.15, 0.6, 0.1, 0.6, 0.1, 0.55, 0.15, 0.55, 0.1, 0.6, 0.05, 0.6, 0.05, 0.55, 0.1, 0.55, 1.0, 0.65, 0.95, 0.65, 0.95, 0.6, 1.0, 0.6, 0.95, 0.65, 0.9, 0.65, 0.9, 0.6, 0.95, 0.6, 0.9, 0.65, 0.85, 0.65, 0.85, 0.6, 0.9, 0.6, 0.85, 0.65, 0.8, 0.65, 0.8, 0.6, 0.85, 0.6, 0.8, 0.65, 0.75, 0.65, 0.75, 0.6, 0.8, 0.6, 0.75, 0.65, 0.7, 0.65, 0.7, 0.6, 0.75, 0.6, 0.7, 0.65, 0.65, 0.65, 0.65, 0.6, 0.7, 0.6, 0.65, 0.65, 0.6, 0.65, 0.6, 0.6, 0.65, 0.6, 0.6, 0.65, 0.55, 0.65, 0.55, 0.6, 0.6, 0.6, 0.55, 0.65, 0.5, 0.65, 0.5, 0.6, 0.55, 0.6, 0.5, 0.65, 0.45, 0.65, 0.45, 0.6, 0.5, 0.6, 0.45, 0.65, 0.4, 0.65, 0.4, 0.6, 0.45, 0.6, 0.4, 0.65, 0.35, 0.65, 0.35, 0.6, 0.4, 0.6, 0.35, 0.65, 0.3, 0.65, 0.3, 0.6, 0.35, 0.6, 0.3, 0.65, 0.25, 0.65, 0.25, 0.6, 0.3, 0.6, 0.25, 0.65, 0.2, 0.65, 0.2, 0.6, 0.25, 0.6, 0.2, 0.65, 0.15, 0.65, 0.15, 0.6, 0.2, 0.6, 0.15, 0.65, 0.1, 0.65, 0.1, 0.6, 0.15, 0.6, 0.1, 0.65, 0.05, 0.65, 0.05, 0.6, 0.1, 0.6, 1.0, 0.7, 0.95, 0.7, 0.95, 0.65, 1.0, 0.65, 0.95, 0.7, 0.9, 0.7, 0.9, 0.65, 0.95, 0.65, 0.9, 0.7, 0.85, 0.7, 0.85, 0.65, 0.9, 0.65, 0.85, 0.7, 0.8, 0.7, 0.8, 0.65, 0.85, 0.65, 0.8, 0.7, 0.75, 0.7, 0.75, 0.65, 0.8, 0.65, 0.75, 0.7, 0.7, 0.7, 0.7, 0.65, 0.75, 0.65, 0.7, 0.7, 0.65, 0.7, 0.65, 0.65, 0.7, 0.65, 0.65, 0.7, 0.6, 0.7, 0.6, 0.65, 0.65, 0.65, 0.6, 0.7, 0.55, 0.7, 0.55, 0.65, 0.6, 0.65, 0.55, 0.7, 0.5, 0.7, 0.5, 0.65, 0.55, 0.65, 0.5, 0.7, 0.45, 0.7, 0.45, 0.65, 0.5, 0.65, 0.45, 0.7, 0.4, 0.7, 0.4, 0.65, 0.45, 0.65, 0.4, 0.7, 0.35, 0.7, 0.35, 0.65, 0.4, 0.65, 0.35, 0.7, 0.3, 0.7, 0.3, 0.65, 0.35, 0.65, 0.3, 0.7, 0.25, 0.7, 0.25, 0.65, 0.3, 0.65, 0.25, 0.7, 0.2, 0.7, 0.2, 0.65, 0.25, 0.65, 0.2, 0.7, 0.15, 0.7, 0.15, 0.65, 0.2, 0.65, 0.15, 0.7, 0.1, 0.7, 0.1, 0.65, 0.15, 0.65, 0.1, 0.7, 0.05, 0.7, 0.05, 0.65, 0.1, 0.65, 1.0, 0.75, 0.95, 0.75, 0.95, 0.7, 1.0, 0.7, 0.95, 0.75, 0.9, 0.75, 0.9, 0.7, 0.95, 0.7, 0.9, 0.75, 0.85, 0.75, 0.85, 0.7, 0.9, 0.7, 0.85, 0.75, 0.8, 0.75, 0.8, 0.7, 0.85, 0.7, 0.8, 0.75, 0.75, 0.75, 0.75, 0.7, 0.8, 0.7, 0.75, 0.75, 0.7, 0.75, 0.7, 0.7, 0.75, 0.7, 0.7, 0.75, 0.65, 0.75, 0.65, 0.7, 0.7, 0.7, 0.65, 0.75, 0.6, 0.75, 0.6, 0.7, 0.65, 0.7, 0.6, 0.75, 0.55, 0.75, 0.55, 0.7, 0.6, 0.7, 0.55, 0.75, 0.5, 0.75, 0.5, 0.7, 0.55, 0.7, 0.5, 0.75, 0.45, 0.75, 0.45, 0.7, 0.5, 0.7, 0.45, 0.75, 0.4, 0.75, 0.4, 0.7, 0.45, 0.7, 0.4, 0.75, 0.35, 0.75, 0.35, 0.7, 0.4, 0.7, 0.35, 0.75, 0.3, 0.75, 0.3, 0.7, 0.35, 0.7, 0.3, 0.75, 0.25, 0.75, 0.25, 0.7, 0.3, 0.7, 0.25, 0.75, 0.2, 0.75, 0.2, 0.7, 0.25, 0.7, 0.2, 0.75, 0.15, 0.75, 0.15, 0.7, 0.2, 0.7, 0.15, 0.75, 0.1, 0.75, 0.1, 0.7, 0.15, 0.7, 0.1, 0.75, 0.05, 0.75, 0.05, 0.7, 0.1, 0.7, 1.0, 0.8, 0.95, 0.8, 0.95, 0.75, 1.0, 0.75, 0.95, 0.8, 0.9, 0.8, 0.9, 0.75, 0.95, 0.75, 0.9, 0.8, 0.85, 0.8, 0.85, 0.75, 0.9, 0.75, 0.85, 0.8, 0.8, 0.8, 0.8, 0.75, 0.85, 0.75, 0.8, 0.8, 0.75, 0.8, 0.75, 0.75, 0.8, 0.75, 0.75, 0.8, 0.7, 0.8, 0.7, 0.75, 0.75, 0.75, 0.7, 0.8, 0.65, 0.8, 0.65, 0.75, 0.7, 0.75, 0.65, 0.8, 0.6, 0.8, 0.6, 0.75, 0.65, 0.75, 0.6, 0.8, 0.55, 0.8, 0.55, 0.75, 0.6, 0.75, 0.55, 0.8, 0.5, 0.8, 0.5, 0.75, 0.55, 0.75, 0.5, 0.8, 0.45, 0.8, 0.45, 0.75, 0.5, 0.75, 0.45, 0.8, 0.4, 0.8, 0.4, 0.75, 0.45, 0.75, 0.4, 0.8, 0.35, 0.8, 0.35, 0.75, 0.4, 0.75, 0.35, 0.8, 0.3, 0.8, 0.3, 0.75, 0.35, 0.75, 0.3, 0.8, 0.25, 0.8, 0.25, 0.75, 0.3, 0.75, 0.25, 0.8, 0.2, 0.8, 0.2, 0.75, 0.25, 0.75, 0.2, 0.8, 0.15, 0.8, 0.15, 0.75, 0.2, 0.75, 0.15, 0.8, 0.1, 0.8, 0.1, 0.75, 0.15, 0.75, 0.1, 0.8, 0.05, 0.8, 0.05, 0.75, 0.1, 0.75, 1.0, 0.85, 0.95, 0.85, 0.95, 0.8, 1.0, 0.8, 0.95, 0.85, 0.9, 0.85, 0.9, 0.8, 0.95, 0.8, 0.9, 0.85, 0.85, 0.85, 0.85, 0.8, 0.9, 0.8, 0.85, 0.85, 0.8, 0.85, 0.8, 0.8, 0.85, 0.8, 0.8, 0.85, 0.75, 0.85, 0.75, 0.8, 0.8, 0.8, 0.75, 0.85, 0.7, 0.85, 0.7, 0.8, 0.75, 0.8, 0.7, 0.85, 0.65, 0.85, 0.65, 0.8, 0.7, 0.8, 0.65, 0.85, 0.6, 0.85, 0.6, 0.8, 0.65, 0.8, 0.6, 0.85, 0.55, 0.85, 0.55, 0.8, 0.6, 0.8, 0.55, 0.85, 0.5, 0.85, 0.5, 0.8, 0.55, 0.8, 0.5, 0.85, 0.45, 0.85, 0.45, 0.8, 0.5, 0.8, 0.45, 0.85, 0.4, 0.85, 0.4, 0.8, 0.45, 0.8, 0.4, 0.85, 0.35, 0.85, 0.35, 0.8, 0.4, 0.8, 0.35, 0.85, 0.3, 0.85, 0.3, 0.8, 0.35, 0.8, 0.3, 0.85, 0.25, 0.85, 0.25, 0.8, 0.3, 0.8, 0.25, 0.85, 0.2, 0.85, 0.2, 0.8, 0.25, 0.8, 0.2, 0.85, 0.15, 0.85, 0.15, 0.8, 0.2, 0.8, 0.15, 0.85, 0.1, 0.85, 0.1, 0.8, 0.15, 0.8, 0.1, 0.85, 0.05, 0.85, 0.05, 0.8, 0.1, 0.8, 1.0, 0.9, 0.95, 0.9, 0.95, 0.85, 1.0, 0.85, 0.95, 0.9, 0.9, 0.9, 0.9, 0.85, 0.95, 0.85, 0.9, 0.9, 0.85, 0.9, 0.85, 0.85, 0.9, 0.85, 0.85, 0.9, 0.8, 0.9, 0.8, 0.85, 0.85, 0.85, 0.8, 0.9, 0.75, 0.9, 0.75, 0.85, 0.8, 0.85, 0.75, 0.9, 0.7, 0.9, 0.7, 0.85, 0.75, 0.85, 0.7, 0.9, 0.65, 0.9, 0.65, 0.85, 0.7, 0.85, 0.65, 0.9, 0.6, 0.9, 0.6, 0.85, 0.65, 0.85, 0.6, 0.9, 0.55, 0.9, 0.55, 0.85, 0.6, 0.85, 0.55, 0.9, 0.5, 0.9, 0.5, 0.85, 0.55, 0.85, 0.5, 0.9, 0.45, 0.9, 0.45, 0.85, 0.5, 0.85, 0.45, 0.9, 0.4, 0.9, 0.4, 0.85, 0.45, 0.85, 0.4, 0.9, 0.35, 0.9, 0.35, 0.85, 0.4, 0.85, 0.35, 0.9, 0.3, 0.9, 0.3, 0.85, 0.35, 0.85, 0.3, 0.9, 0.25, 0.9, 0.25, 0.85, 0.3, 0.85, 0.25, 0.9, 0.2, 0.9, 0.2, 0.85, 0.25, 0.85, 0.2, 0.9, 0.15, 0.9, 0.15, 0.85, 0.2, 0.85, 0.15, 0.9, 0.1, 0.9, 0.1, 0.85, 0.15, 0.85, 0.1, 0.9, 0.05, 0.9, 0.05, 0.85, 0.1, 0.85, 1.0, 0.95, 0.95, 0.95, 0.95, 0.9, 1.0, 0.9, 0.95, 0.95, 0.9, 0.95, 0.9, 0.9, 0.95, 0.9, 0.9, 0.95, 0.85, 0.95, 0.85, 0.9, 0.9, 0.9, 0.85, 0.95, 0.8, 0.95, 0.8, 0.9, 0.85, 0.9, 0.8, 0.95, 0.75, 0.95, 0.75, 0.9, 0.8, 0.9, 0.75, 0.95, 0.7, 0.95, 0.7, 0.9, 0.75, 0.9, 0.7, 0.95, 0.65, 0.95, 0.65, 0.9, 0.7, 0.9, 0.65, 0.95, 0.6, 0.95, 0.6, 0.9, 0.65, 0.9, 0.6, 0.95, 0.55, 0.95, 0.55, 0.9, 0.6, 0.9, 0.55, 0.95, 0.5, 0.95, 0.5, 0.9, 0.55, 0.9, 0.5, 0.95, 0.45, 0.95, 0.45, 0.9, 0.5, 0.9, 0.45, 0.95, 0.4, 0.95, 0.4, 0.9, 0.45, 0.9, 0.4, 0.95, 0.35, 0.95, 0.35, 0.9, 0.4, 0.9, 0.35, 0.95, 0.3, 0.95, 0.3, 0.9, 0.35, 0.9, 0.3, 0.95, 0.25, 0.95, 0.25, 0.9, 0.3, 0.9, 0.25, 0.95, 0.2, 0.95, 0.2, 0.9, 0.25, 0.9, 0.2, 0.95, 0.15, 0.95, 0.15, 0.9, 0.2, 0.9, 0.15, 0.95, 0.1, 0.95, 0.1, 0.9, 0.15, 0.9, 0.1, 0.95, 0.05, 0.95, 0.05, 0.9, 0.1, 0.9, 1.0, 1.0, 0.95, 1.0, 0.95, 0.95, 1.0, 0.95, 0.95, 1.0, 0.9, 1.0, 0.9, 0.95, 0.95, 0.95, 0.9, 1.0, 0.85, 1.0, 0.85, 0.95, 0.9, 0.95, 0.85, 1.0, 0.8, 1.0, 0.8, 0.95, 0.85, 0.95, 0.8, 1.0, 0.75, 1.0, 0.75, 0.95, 0.8, 0.95, 0.75, 1.0, 0.7, 1.0, 0.7, 0.95, 0.75, 0.95, 0.7, 1.0, 0.65, 1.0, 0.65, 0.95, 0.7, 0.95, 0.65, 1.0, 0.6, 1.0, 0.6, 0.95, 0.65, 0.95, 0.6, 1.0, 0.55, 1.0, 0.55, 0.95, 0.6, 0.95, 0.55, 1.0, 0.5, 1.0, 0.5, 0.95, 0.55, 0.95, 0.5, 1.0, 0.45, 1.0, 0.45, 0.95, 0.5, 0.95, 0.45, 1.0, 0.4, 1.0, 0.4, 0.95, 0.45, 0.95, 0.4, 1.0, 0.35, 1.0, 0.35, 0.95, 0.4, 0.95, 0.35, 1.0, 0.3, 1.0, 0.3, 0.95, 0.35, 0.95, 0.3, 1.0, 0.25, 1.0, 0.25, 0.95, 0.3, 0.95, 0.25, 1.0, 0.2, 1.0, 0.2, 0.95, 0.25, 0.95, 0.2, 1.0, 0.15, 1.0, 0.15, 0.95, 0.2, 0.95, 0.15, 1.0, 0.1, 1.0, 0.1, 0.95, 0.15, 0.95, 0.1, 1.0, 0.05, 1.0, 0.05, 0.95, 0.1, 0.95, 1.0, 0.05, 0.95, 0.05, 0.95, 0.0, 1.0, 0.0, 0.95, 0.05, 0.9, 0.05, 0.9, 0.0, 0.95, 0.0, 0.9, 0.05, 0.85, 0.05, 0.85, 0.0, 0.9, 0.0, 0.85, 0.05, 0.8, 0.05, 0.8, 0.0, 0.85, 0.0, 0.8, 0.05, 0.75, 0.05, 0.75, 0.0, 0.8, 0.0, 0.75, 0.05, 0.7, 0.05, 0.7, 0.0, 0.75, 0.0, 0.7, 0.05, 0.65, 0.05, 0.65, 0.0, 0.7, 0.0, 0.65, 0.05, 0.6, 0.05, 0.6, 0.0, 0.65, 0.0, 0.6, 0.05, 0.55, 0.05, 0.55, 0.0, 0.6, 0.0, 0.55, 0.05, 0.5, 0.05, 0.5, 0.0, 0.55, 0.0, 0.5, 0.05, 0.45, 0.05, 0.45, 0.0, 0.5, 0.0, 0.45, 0.05, 0.4, 0.05, 0.4, 0.0, 0.45, 0.0, 0.4, 0.05, 0.35, 0.05, 0.35, 0.0, 0.4, 0.0, 0.35, 0.05, 0.3, 0.05, 0.3, 0.0, 0.35, 0.0, 0.3, 0.05, 0.25, 0.05, 0.25, 0.0, 0.3, 0.0, 0.25, 0.05, 0.2, 0.05, 0.2, 0.0, 0.25, 0.0, 0.2, 0.05, 0.15, 0.05, 0.15, 0.0, 0.2, 0.0, 0.15, 0.05, 0.1, 0.05, 0.1, 0.0, 0.15, 0.0, 0.1, 0.05, 0.05, 0.05, 0.05, 0.0, 0.1, 0.0])
me_plane.use_remesh_fix_poles = True
me_plane.use_remesh_preserve_attributes = False
me_plane.update()

# ---- objects
ob_base_plane = bpy.data.objects.new('Base_Plane', me_plane)

# ---- transforms, parenting, visibility, modifiers, constraints
ob_base_plane.location = (0.0, 0.0, 0.0)

# ---- collection membership
col_collection.objects.link(ob_base_plane)

# ---- scene / render settings (as saved in the file)
scene.frame_start = 1; scene.frame_end = 250; scene.frame_set(1)
scene.render.engine = 'BLENDER_EEVEE_NEXT'
scene.cycles.sampling_pattern = 'TABULATED_SOBOL'
scene.cycles.use_light_tree = False
scene.view_settings.view_transform = 'Filmic'
bpy.context.view_layer.update()

# ---- added for rendering (the .blend has no active camera and no usable light): camera, sun
cam_auto = bpy.data.cameras.new('AutoCamera')
cam_auto.lens = 50.0
cam_auto.sensor_width = 36.0
cam_auto.clip_end = 2296.35
ob_auto_camera = bpy.data.objects.new('AutoCamera', cam_auto)
scene.collection.objects.link(ob_auto_camera)
ob_auto_camera.location = (130.847, -157.016, 104.677)
ob_auto_camera.rotation_euler = (1.09748, -7.21219e-08, 0.694738)
scene.camera = ob_auto_camera
light_auto_sun = bpy.data.lights.new('AutoSun', 'SUN')
light_auto_sun.energy = 3.0
light_auto_sun.angle = 0.0523599
ob_auto_sun = bpy.data.objects.new('AutoSun', light_auto_sun)
scene.collection.objects.link(ob_auto_sun)
ob_auto_sun.rotation_euler = (0.872665, 0.174533, 0.523599)
bpy.context.view_layer.update()
